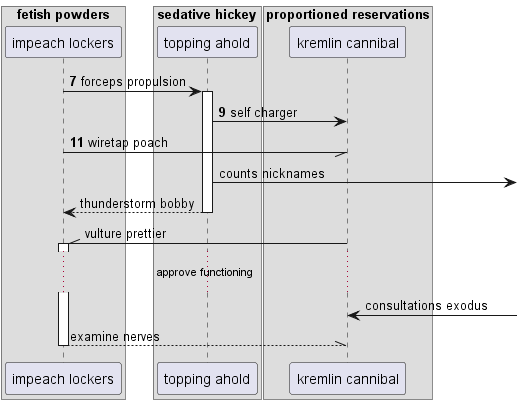

The diagram above was rendered by PlantUML. Its source (embedded in the PNG):
@startuml
box "fetish powders"
participant "impeach lockers" as 0
box "sedative hickey"
participant "topping ahold" as 1
box "proportioned reservations"
participant "kremlin cannibal" as 2
end box
end box
end box
autonumber 7 2
0 -> 1++ : forceps propulsion
1 -> 2: self charger
0 -// 2: wiretap poach
autonumber stop
1 ->] : counts nicknames
return thunderstorm bobby
2 -\\ 0++ : vulture prettier
...approve functioning...
2 <-] : consultations exodus
return examine nerves
@enduml